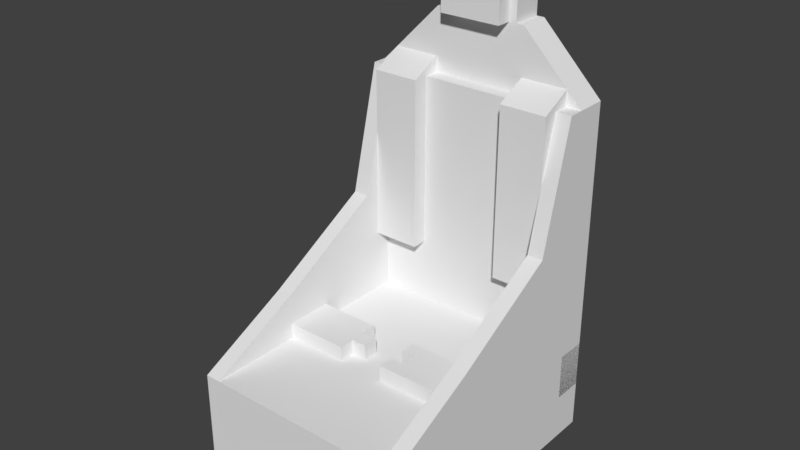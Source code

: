 # Source: seat1.blend  (saved by Blender 2.79.0; exported with 4.5.12 LTS)
import bpy
from mathutils import Matrix  # noqa: F401  (used for matrix-valued properties, if any)

bpy.ops.wm.read_factory_settings(use_empty=True)
scene = bpy.context.scene
scene.name = 'Scene'

# ---- collections
col_collection_1 = bpy.data.collections.new('Collection 1'); scene.collection.children.link(col_collection_1)

# ---- materials (node trees are filled in below, after node groups)
mat_fmt_material = bpy.data.materials.new('fmt_material')
mat_fmt_material.alpha_threshold = 0.0
mat_fmt_material.use_transparent_shadow = False
mat_fmt_material.roughness = 0.5
mat_fmt_material_001 = bpy.data.materials.new('fmt_material.001')
mat_fmt_material_001.alpha_threshold = 0.0
mat_fmt_material_001.use_transparent_shadow = False
mat_fmt_material_001.roughness = 0.5

# ---- material node trees

# ---- world
world_world = bpy.data.worlds.new('World'); scene.world = world_world
world_world.color = (0.05088, 0.05088, 0.05088)
world_world.use_sun_shadow = False
world_world.sun_shadow_jitter_overblur = 0.0
world_world.cycles.sampling_method = 'MANUAL'

# ---- meshes
me_group0_052 = bpy.data.meshes.new('group0.052')
me_group0_052.from_pydata([(0.5938, -0.4375, 0.4375), (-0.5312, -0.4375, -0.4375), (0.5938, -0.4375, -0.4375), (0.5938, -0.0625, 0.4375), (-0.5312, -0.0625, 0.4375), (-0.5312, -0.4375, 0.4375), (0.5938, -0.0625, -0.4375), (0.5938, 0.9375, 0.4375), (0.5938, -0.25, 0.4375), (0.4688, -0.25, 0.4375), (0.5938, -0.25, -0.4375), (0.4688, -0.25, -0.4375), (0.5938, 1.188, -0.1875), (0.4688, 1.188, -0.1875), (0.5938, 1.188, 0.1875), (0.4688, 1.188, 0.1875), (0.5938, 0.9375, -0.4375), (0.5938, 1.438, 0.1562), (0.5938, 1.188, -0.1563), (0.4688, 1.438, 0.1562), (0.4688, 1.438, -0.1563), (0.5938, 1.188, 0.1562), (0.4688, 1.188, -0.1563), (0.4688, 1.188, 0.1562), (0.5938, 1.5, 0.09375), (0.5938, 1.5, -0.09375), (0.4688, 1.5, -0.09375), (0.4688, 1.5, 0.09375), (0.5938, 1.438, -0.1563), (0.4688, 0.4375, -0.375), (0.4688, -0.0625, -0.4375), (0.4688, 0.4375, -0.4375), (0.4688, -0.0625, -0.375), (-0.1562, 0.1875, -0.375), (0.2812, 0.4375, -0.4375), (0.2812, -0.0625, -0.375), (-0.1562, 0.1875, -0.4375), (0.2812, -0.0625, -0.4375), (-0.5312, -5.96e-08, -0.375), (-0.1562, -0.0625, -0.4375), (-0.5312, -5.96e-08, -0.4375), (-0.5312, -0.0625, -0.4375), (0.4062, 0.9375, -0.375), (0.4062, 0.9375, -0.4375), (0.2812, 0.4375, -0.375), (0.4688, 0.9375, -0.4375), (0.4062, 0.9375, 0.4375), (0.4688, 0.9375, 0.4375), (0.2812, 0.4375, 0.375), (0.4688, 0.4375, 0.375), (-0.1562, -0.0625, 0.4375), (-0.1562, 0.1875, 0.4375), (-0.5312, 0.0, 0.4375), (-0.1562, 0.1875, 0.375), (0.2812, 0.4375, 0.4375), (0.4688, 0.4375, 0.4375), (0.4688, -0.0625, 0.4375), (0.2812, -0.0625, 0.375), (0.4688, -0.0625, 0.375), (0.2812, -0.0625, 0.4375), (0.5312, 5.96e-08, -0.375), (-0.5312, 0.0, 0.375), (0.5312, 1.192e-07, 0.375), (-0.5312, -0.0625, 0.375), (0.5312, -0.0625, 0.375), (0.5312, -0.0625, -0.375), (-0.5312, -0.0625, -0.375), (0.4688, 0.9375, 0.375), (0.4688, -0.1875, 0.375), (0.4688, -0.1875, -0.375), (0.4062, 0.9375, 0.375), (0.4062, -0.1875, -0.375), (0.4062, -0.1875, 0.375), (0.4688, 0.9375, -0.375), (0.4688, 1.0, 0.375), (0.4688, 0.375, 0.375), (0.3438, 0.9375, 0.375), (0.3438, 0.9375, 0.1875), (0.4688, 0.375, 0.1875), (0.4688, 1.0, 0.1875), (0.3438, 0.9375, -0.375), (0.4688, 1.0, -0.375), (0.4688, 1.0, -0.1875), (0.3438, 0.9375, -0.1875), (0.4688, 0.375, -0.1875), (0.4688, 0.375, -0.375), (0.3438, 0.375, -0.375), (0.4062, 0.25, 0.1875), (0.4062, 0.375, 0.1875), (0.3438, 0.375, 0.1875), (0.3438, 0.375, 0.375), (0.3438, 0.25, 0.1875), (0.4062, 0.375, 0.375), (0.3438, 0.25, 0.375), (0.4062, 0.25, 0.375), (0.4062, 0.375, -0.1875), (0.4062, 0.25, -0.375), (0.3438, 0.25, -0.1875), (0.3438, 0.375, -0.1875), (0.4062, 0.25, -0.1875), (0.4062, 0.375, -0.375), (0.3438, 0.25, -0.375), (0.03125, 0.0625, 0.375), (-0.1562, 0.0625, 0.375), (-0.1562, 0.0625, 0.125), (0.03125, -0.0625, 0.375), (-0.1562, -0.0625, 0.125), (-0.1562, -0.0625, 0.375), (0.03125, -0.0625, 0.125), (0.03125, 0.0625, -0.375), (0.03125, -0.0625, -0.125), (0.03125, -0.0625, -0.375), (-0.1562, 0.0625, -0.375), (0.03125, 0.0625, -0.125), (-0.1562, -0.0625, -0.375), (-0.1562, 0.0625, -0.125), (-0.1562, -0.0625, -0.125), (-0.09375, 0.0625, 0.0625), (-0.1562, 0.0625, 0.0625), (-0.09375, 0.0625, 0.125), (-0.09375, 0.0, 0.125), (-0.1562, 0.0, 0.125), (-0.09375, 0.0, 0.0625), (-0.1562, 0.0, 0.0625), (0.03125, 0.0625, 0.0625), (0.03125, 0.0625, 0.125), (-0.03125, 0.0625, 0.125), (0.03125, 0.0, 0.125), (-0.03125, 0.0, 0.125), (-0.03125, 0.0, 0.0625), (0.03125, 0.0, 0.0625), (-0.03125, 0.0625, 0.0625), (-0.03125, 0.0625, -0.0625), (-0.03125, 0.0, -0.125), (-0.09375, 0.0, -0.125), (-0.09375, 0.0625, -0.125), (-0.09375, 0.0, -0.0625), (-0.09375, 0.0625, -0.0625), (-0.03125, 0.0, -0.0625), (-0.03125, 0.0625, -0.125), (0.4688, 1.188, 0.125), (0.4688, 1.188, -0.125), (0.4062, 1.438, -0.125), (0.4062, 1.188, -0.125), (0.4062, 1.438, 0.125), (0.4062, 1.188, 0.125), (0.4688, 1.438, 0.125), (0.4688, 1.438, -0.125)], [], [(6, 3, 0, 2), (4, 41, 1, 5), (6, 41, 4, 3), (0, 5, 1, 2), (3, 4, 5, 0), (41, 6, 2, 1), (16, 7, 8, 10), (47, 45, 11, 9), (16, 45, 47, 7), (8, 9, 11, 10), (7, 47, 9, 8), (45, 16, 10, 11), (12, 14, 7, 16), (15, 13, 45, 47), (12, 13, 15, 14), (14, 15, 47, 7), (13, 12, 16, 45), (28, 17, 21, 18), (19, 20, 22, 23), (28, 20, 19, 17), (21, 23, 22, 18), (17, 19, 23, 21), (20, 28, 18, 22), (25, 24, 17, 28), (27, 26, 20, 19), (25, 26, 27, 24), (24, 27, 19, 17), (26, 25, 28, 20), (31, 29, 32, 30), (44, 34, 37, 35), (31, 34, 44, 29), (32, 35, 37, 30), (29, 44, 35, 32), (34, 31, 30, 37), (33, 36, 39, 114), (34, 36, 33, 44), (35, 114, 39, 37), (44, 33, 114, 35), (36, 34, 37, 39), (38, 40, 41, 66), (36, 40, 38, 33), (114, 66, 41, 39), (33, 38, 66, 114), (40, 36, 39, 41), (45, 73, 29, 31), (42, 43, 34, 44), (45, 43, 42, 73), (73, 42, 44, 29), (43, 45, 31, 34), (67, 47, 55, 49), (46, 70, 48, 54), (67, 70, 46, 47), (55, 54, 48, 49), (47, 46, 54, 55), (70, 67, 49, 48), (53, 51, 50, 107), (52, 61, 63, 4), (53, 61, 52, 51), (50, 4, 63, 107), (51, 52, 4, 50), (61, 53, 107, 63), (48, 54, 59, 57), (48, 53, 51, 54), (59, 50, 107, 57), (54, 51, 50, 59), (53, 48, 57, 107), (49, 55, 56, 58), (56, 59, 57, 58), (55, 54, 59, 56), (48, 49, 58, 57), (60, 62, 64, 65), (61, 38, 66, 63), (60, 38, 61, 62), (64, 63, 66, 65), (62, 61, 63, 64), (38, 60, 65, 66), (73, 67, 68, 69), (70, 42, 71, 72), (73, 42, 70, 67), (68, 72, 71, 69), (67, 70, 72, 68), (42, 73, 69, 71), (79, 74, 75, 78), (76, 77, 89, 90), (79, 77, 76, 74), (75, 90, 89, 78), (74, 76, 90, 75), (77, 79, 78, 89), (81, 82, 84, 85), (83, 80, 86, 98), (81, 80, 83, 82), (84, 98, 86, 85), (82, 83, 98, 84), (80, 81, 85, 86), (88, 92, 94, 87), (90, 89, 91, 93), (88, 89, 90, 92), (94, 93, 91, 87), (92, 90, 93, 94), (89, 88, 87, 91), (100, 95, 99, 96), (98, 86, 101, 97), (100, 86, 98, 95), (99, 97, 101, 96), (95, 98, 97, 99), (86, 100, 96, 101), (125, 102, 105, 108), (103, 104, 106, 107), (125, 104, 103, 102), (105, 107, 106, 108), (102, 103, 107, 105), (104, 125, 108, 106), (109, 113, 110, 111), (115, 112, 114, 116), (109, 112, 115, 113), (110, 116, 114, 111), (113, 115, 116, 110), (112, 109, 111, 114), (117, 119, 120, 122), (104, 118, 123, 121), (117, 118, 104, 119), (120, 121, 123, 122), (119, 104, 121, 120), (118, 117, 122, 123), (124, 125, 127, 130), (126, 131, 129, 128), (124, 131, 126, 125), (127, 128, 129, 130), (125, 126, 128, 127), (131, 124, 130, 129), (139, 132, 138, 133), (137, 135, 134, 136), (139, 135, 137, 132), (138, 136, 134, 133), (132, 137, 136, 138), (135, 139, 133, 134), (147, 146, 140, 141), (144, 142, 143, 145), (147, 142, 144, 146), (140, 145, 143, 141), (146, 144, 145, 140), (142, 147, 141, 143)])
_uv = me_group0_052.uv_layers.new(name='UVMap')
_uv.uv.foreach_set('vector', [0.7339, 0.8442, 0.7271, 0.8442, 0.7271, 0.8413, 0.7339, 0.8413, 0.7183, 0.8442, 0.7114, 0.8442, 0.7114, 0.8413, 0.7183, 0.8413, 0.7271, 0.8511, 0.7183, 0.8511, 0.7183, 0.8442, 0.7271, 0.8442, 0.7358, 0.8511, 0.7271, 0.8511, 0.7271, 0.8442, 0.7358, 0.8442, 0.7271, 0.8442, 0.7183, 0.8442, 0.7183, 0.8413, 0.7271, 0.8413, 0.7427, 0.8442, 0.7339, 0.8442, 0.7339, 0.8413, 0.7427, 0.8413, 0.2261, 0.8403, 0.2192, 0.8403, 0.2192, 0.8311, 0.2261, 0.8311, 0.2183, 0.8403, 0.2114, 0.8403, 0.2114, 0.8311, 0.2183, 0.8311, 0.2192, 0.8472, 0.2183, 0.8472, 0.2183, 0.8403, 0.2192, 0.8403, 0.2202, 0.8472, 0.2192, 0.8472, 0.2192, 0.8403, 0.2202, 0.8403, 0.2192, 0.8403, 0.2183, 0.8403, 0.2183, 0.8311, 0.2192, 0.8311, 0.2271, 0.8403, 0.2261, 0.8403, 0.2261, 0.8311, 0.2271, 0.8311, 0.2456, 0.8403, 0.2388, 0.8403, 0.2388, 0.8384, 0.2456, 0.8384, 0.2378, 0.8403, 0.231, 0.8403, 0.231, 0.8384, 0.2378, 0.8384, 0.2388, 0.8472, 0.2378, 0.8472, 0.2378, 0.8403, 0.2388, 0.8403, 0.2388, 0.8403, 0.2378, 0.8403, 0.2378, 0.8384, 0.2388, 0.8384, 0.2466, 0.8403, 0.2456, 0.8403, 0.2456, 0.8384, 0.2466, 0.8384, 0.03369, 0.9072, 0.03125, 0.9072, 0.03125, 0.9053, 0.03369, 0.9053, 0.03027, 0.9072, 0.02783, 0.9072, 0.02783, 0.9053, 0.03027, 0.9053, 0.03125, 0.9097, 0.03027, 0.9097, 0.03027, 0.9072, 0.03125, 0.9072, 0.03223, 0.9097, 0.03125, 0.9097, 0.03125, 0.9072, 0.03223, 0.9072, 0.03125, 0.9072, 0.03027, 0.9072, 0.03027, 0.9053, 0.03125, 0.9053, 0.03467, 0.9072, 0.03369, 0.9072, 0.03369, 0.9053, 0.03467, 0.9053, 0.6626, 0.9463, 0.6602, 0.9463, 0.6602, 0.9458, 0.6626, 0.9458, 0.6592, 0.9463, 0.6567, 0.9463, 0.6567, 0.9458, 0.6592, 0.9458, 0.6602, 0.9487, 0.6592, 0.9487, 0.6592, 0.9463, 0.6602, 0.9463, 0.6602, 0.9463, 0.6592, 0.9463, 0.6592, 0.9458, 0.6602, 0.9458, 0.6636, 0.9463, 0.6626, 0.9463, 0.6626, 0.9458, 0.6636, 0.9458, 0.8428, 0.9326, 0.8423, 0.9326, 0.8423, 0.9287, 0.8428, 0.9287, 0.8408, 0.9326, 0.8403, 0.9326, 0.8403, 0.9287, 0.8408, 0.9287, 0.8423, 0.9331, 0.8408, 0.9331, 0.8408, 0.9326, 0.8423, 0.9326, 0.8438, 0.9331, 0.8423, 0.9331, 0.8423, 0.9326, 0.8438, 0.9326, 0.8423, 0.9326, 0.8408, 0.9326, 0.8408, 0.9287, 0.8423, 0.9287, 0.8442, 0.9326, 0.8428, 0.9326, 0.8428, 0.9287, 0.8442, 0.9287, 0.2705, 0.9053, 0.27, 0.9053, 0.27, 0.9014, 0.2705, 0.9014, 0.2739, 0.9058, 0.2705, 0.9058, 0.2705, 0.9053, 0.2739, 0.9053, 0.2773, 0.9058, 0.2739, 0.9058, 0.2739, 0.9053, 0.2773, 0.9053, 0.2739, 0.9053, 0.2705, 0.9053, 0.2705, 0.9014, 0.2739, 0.9014, 0.2778, 0.9053, 0.2744, 0.9053, 0.2744, 0.9014, 0.2778, 0.9014, 0.1143, 0.9404, 0.1138, 0.9404, 0.1138, 0.9385, 0.1143, 0.9385, 0.1172, 0.9409, 0.1143, 0.9409, 0.1143, 0.9404, 0.1172, 0.9404, 0.1201, 0.9409, 0.1172, 0.9409, 0.1172, 0.9404, 0.1201, 0.9404, 0.1172, 0.9404, 0.1143, 0.9404, 0.1143, 0.9385, 0.1172, 0.9385, 0.1206, 0.9404, 0.1177, 0.9404, 0.1177, 0.9385, 0.1206, 0.9385, 0.1709, 0.9287, 0.1704, 0.9287, 0.1704, 0.9248, 0.1709, 0.9248, 0.1689, 0.9287, 0.1685, 0.9287, 0.1685, 0.9248, 0.1689, 0.9248, 0.1704, 0.9292, 0.1689, 0.9292, 0.1689, 0.9287, 0.1704, 0.9287, 0.1704, 0.9287, 0.1689, 0.9287, 0.1689, 0.9248, 0.1704, 0.9248, 0.1724, 0.9287, 0.1709, 0.9287, 0.1709, 0.9248, 0.1724, 0.9248, 0.05371, 0.9092, 0.05322, 0.9092, 0.05322, 0.9053, 0.05371, 0.9053, 0.05176, 0.9092, 0.05127, 0.9092, 0.05127, 0.9053, 0.05176, 0.9053, 0.05322, 0.9097, 0.05176, 0.9097, 0.05176, 0.9092, 0.05322, 0.9092, 0.05469, 0.9097, 0.05322, 0.9097, 0.05322, 0.9092, 0.05469, 0.9092, 0.05322, 0.9092, 0.05176, 0.9092, 0.05176, 0.9053, 0.05322, 0.9053, 0.05518, 0.9092, 0.05371, 0.9092, 0.05371, 0.9053, 0.05518, 0.9053, 0.4888, 0.9404, 0.4883, 0.9404, 0.4883, 0.9385, 0.4888, 0.9385, 0.4854, 0.9404, 0.4849, 0.9404, 0.4849, 0.9385, 0.4854, 0.9385, 0.4883, 0.9409, 0.4854, 0.9409, 0.4854, 0.9404, 0.4883, 0.9404, 0.4912, 0.9409, 0.4883, 0.9409, 0.4883, 0.9404, 0.4912, 0.9404, 0.4883, 0.9404, 0.4854, 0.9404, 0.4854, 0.9385, 0.4883, 0.9385, 0.4917, 0.9404, 0.4888, 0.9404, 0.4888, 0.9385, 0.4917, 0.9385, 0.3135, 0.9053, 0.313, 0.9053, 0.313, 0.9014, 0.3135, 0.9014, 0.313, 0.9058, 0.3096, 0.9058, 0.3096, 0.9053, 0.313, 0.9053, 0.3164, 0.9058, 0.313, 0.9058, 0.313, 0.9053, 0.3164, 0.9053, 0.313, 0.9053, 0.3096, 0.9053, 0.3096, 0.9014, 0.313, 0.9014, 0.3169, 0.9053, 0.3135, 0.9053, 0.3135, 0.9014, 0.3169, 0.9014, 0.5498, 0.9092, 0.5493, 0.9092, 0.5493, 0.9053, 0.5498, 0.9053, 0.5508, 0.9097, 0.5493, 0.9097, 0.5493, 0.9092, 0.5508, 0.9092, 0.5493, 0.9092, 0.5479, 0.9092, 0.5479, 0.9053, 0.5493, 0.9053, 0.5513, 0.9092, 0.5498, 0.9092, 0.5498, 0.9053, 0.5513, 0.9053, 0.2627, 0.8413, 0.2568, 0.8413, 0.2568, 0.8408, 0.2627, 0.8408, 0.2485, 0.8413, 0.2427, 0.8413, 0.2427, 0.8408, 0.2485, 0.8408, 0.2568, 0.8472, 0.2485, 0.8472, 0.2485, 0.8413, 0.2568, 0.8413, 0.2651, 0.8472, 0.2568, 0.8472, 0.2568, 0.8413, 0.2651, 0.8413, 0.2568, 0.8413, 0.2485, 0.8413, 0.2485, 0.8408, 0.2568, 0.8408, 0.271, 0.8413, 0.2627, 0.8413, 0.2627, 0.8408, 0.271, 0.8408, 0.4229, 0.8452, 0.417, 0.8452, 0.417, 0.8364, 0.4229, 0.8364, 0.4165, 0.8452, 0.4106, 0.8452, 0.4106, 0.8364, 0.4165, 0.8364, 0.417, 0.8511, 0.4165, 0.8511, 0.4165, 0.8452, 0.417, 0.8452, 0.4175, 0.8511, 0.417, 0.8511, 0.417, 0.8452, 0.4175, 0.8452, 0.417, 0.8452, 0.4165, 0.8452, 0.4165, 0.8364, 0.417, 0.8364, 0.4233, 0.8452, 0.4229, 0.8452, 0.4229, 0.8364, 0.4233, 0.8364, 0.7622, 0.9004, 0.7607, 0.9004, 0.7607, 0.8955, 0.7622, 0.8955, 0.7598, 0.9004, 0.7583, 0.9004, 0.7583, 0.8955, 0.7598, 0.8955, 0.7607, 0.9019, 0.7598, 0.9019, 0.7598, 0.9004, 0.7607, 0.9004, 0.7617, 0.9019, 0.7607, 0.9019, 0.7607, 0.9004, 0.7617, 0.9004, 0.7607, 0.9004, 0.7598, 0.9004, 0.7598, 0.8955, 0.7607, 0.8955, 0.7632, 0.9004, 0.7622, 0.9004, 0.7622, 0.8955, 0.7632, 0.8955, 0.6646, 0.8926, 0.6631, 0.8926, 0.6631, 0.8877, 0.6646, 0.8877, 0.6621, 0.8926, 0.6606, 0.8926, 0.6606, 0.8877, 0.6621, 0.8877, 0.6631, 0.894, 0.6621, 0.894, 0.6621, 0.8926, 0.6631, 0.8926, 0.6641, 0.894, 0.6631, 0.894, 0.6631, 0.8926, 0.6641, 0.8926, 0.6631, 0.8926, 0.6621, 0.8926, 0.6621, 0.8877, 0.6631, 0.8877, 0.6655, 0.8926, 0.6646, 0.8926, 0.6646, 0.8877, 0.6655, 0.8877, 0.1328, 0.9902, 0.1313, 0.9902, 0.1313, 0.9893, 0.1328, 0.9893, 0.1309, 0.9902, 0.1294, 0.9902, 0.1294, 0.9893, 0.1309, 0.9893, 0.1313, 0.9917, 0.1309, 0.9917, 0.1309, 0.9902, 0.1313, 0.9902, 0.1318, 0.9917, 0.1313, 0.9917, 0.1313, 0.9902, 0.1318, 0.9902, 0.1313, 0.9902, 0.1309, 0.9902, 0.1309, 0.9893, 0.1313, 0.9893, 0.1333, 0.9902, 0.1328, 0.9902, 0.1328, 0.9893, 0.1333, 0.9893, 0.6797, 0.9824, 0.6782, 0.9824, 0.6782, 0.9814, 0.6797, 0.9814, 0.6777, 0.9824, 0.6763, 0.9824, 0.6763, 0.9814, 0.6777, 0.9814, 0.6782, 0.9839, 0.6777, 0.9839, 0.6777, 0.9824, 0.6782, 0.9824, 0.6787, 0.9839, 0.6782, 0.9839, 0.6782, 0.9824, 0.6787, 0.9824, 0.6782, 0.9824, 0.6777, 0.9824, 0.6777, 0.9814, 0.6782, 0.9814, 0.6802, 0.9824, 0.6797, 0.9824, 0.6797, 0.9814, 0.6802, 0.9814, 0.916, 0.9351, 0.9141, 0.9351, 0.9141, 0.9341, 0.916, 0.9341, 0.9126, 0.9351, 0.9106, 0.9351, 0.9106, 0.9341, 0.9126, 0.9341, 0.9141, 0.937, 0.9126, 0.937, 0.9126, 0.9351, 0.9141, 0.9351, 0.9155, 0.937, 0.9141, 0.937, 0.9141, 0.9351, 0.9155, 0.9351, 0.9141, 0.9351, 0.9126, 0.9351, 0.9126, 0.9341, 0.9141, 0.9341, 0.9175, 0.9351, 0.916, 0.9351, 0.916, 0.9341, 0.9175, 0.9341, 0.5879, 0.9272, 0.5859, 0.9272, 0.5859, 0.9263, 0.5879, 0.9263, 0.5845, 0.9272, 0.5825, 0.9272, 0.5825, 0.9263, 0.5845, 0.9263, 0.5859, 0.9292, 0.5845, 0.9292, 0.5845, 0.9272, 0.5859, 0.9272, 0.5874, 0.9292, 0.5859, 0.9292, 0.5859, 0.9272, 0.5874, 0.9272, 0.5859, 0.9272, 0.5845, 0.9272, 0.5845, 0.9263, 0.5859, 0.9263, 0.5894, 0.9272, 0.5879, 0.9272, 0.5879, 0.9263, 0.5894, 0.9263, 0.1113, 0.999, 0.1108, 0.999, 0.1108, 0.9985, 0.1113, 0.9985, 0.1104, 0.999, 0.1099, 0.999, 0.1099, 0.9985, 0.1104, 0.9985, 0.1108, 0.9995, 0.1104, 0.9995, 0.1104, 0.999, 0.1108, 0.999, 0.1113, 0.9995, 0.1108, 0.9995, 0.1108, 0.999, 0.1113, 0.999, 0.1108, 0.999, 0.1104, 0.999, 0.1104, 0.9985, 0.1108, 0.9985, 0.1118, 0.999, 0.1113, 0.999, 0.1113, 0.9985, 0.1118, 0.9985, 0.1621, 0.999, 0.1616, 0.999, 0.1616, 0.9985, 0.1621, 0.9985, 0.1611, 0.999, 0.1606, 0.999, 0.1606, 0.9985, 0.1611, 0.9985, 0.1616, 0.9995, 0.1611, 0.9995, 0.1611, 0.999, 0.1616, 0.999, 0.1621, 0.9995, 0.1616, 0.9995, 0.1616, 0.999, 0.1621, 0.999, 0.1616, 0.999, 0.1611, 0.999, 0.1611, 0.9985, 0.1616, 0.9985, 0.1626, 0.999, 0.1621, 0.999, 0.1621, 0.9985, 0.1626, 0.9985, 0.5645, 0.999, 0.564, 0.999, 0.564, 0.9985, 0.5645, 0.9985, 0.5635, 0.999, 0.563, 0.999, 0.563, 0.9985, 0.5635, 0.9985, 0.564, 0.9995, 0.5635, 0.9995, 0.5635, 0.999, 0.564, 0.999, 0.5645, 0.9995, 0.564, 0.9995, 0.564, 0.999, 0.5645, 0.999, 0.564, 0.999, 0.5635, 0.999, 0.5635, 0.9985, 0.564, 0.9985, 0.5649, 0.999, 0.5645, 0.999, 0.5645, 0.9985, 0.5649, 0.9985, 0.5869, 0.9819, 0.585, 0.9819, 0.585, 0.98, 0.5869, 0.98, 0.5845, 0.9819, 0.5825, 0.9819, 0.5825, 0.98, 0.5845, 0.98, 0.585, 0.9839, 0.5845, 0.9839, 0.5845, 0.9819, 0.585, 0.9819, 0.5854, 0.9839, 0.585, 0.9839, 0.585, 0.9819, 0.5854, 0.9819, 0.585, 0.9819, 0.5845, 0.9819, 0.5845, 0.98, 0.585, 0.98, 0.5874, 0.9819, 0.5869, 0.9819, 0.5869, 0.98, 0.5874, 0.98])
me_group0_052.materials.append(mat_fmt_material)
me_group0_052.materials.append(mat_fmt_material_001)
me_group0_052.use_remesh_preserve_volume = False
me_group0_052.use_remesh_preserve_attributes = False
me_group0_052.use_mirror_vertex_groups = False
me_group0_052.update()

# ---- objects
ob_group0_003 = bpy.data.objects.new('group0.003', me_group0_052)

# ---- transforms, parenting, visibility, modifiers, constraints
ob_group0_003.location = (0.0, 0.0, 0.0)
ob_group0_003.rotation_euler = (1.571, -0.0, 1.571)
ob_group0_003.lineart.crease_threshold = 0.0

# ---- collection membership
col_collection_1.objects.link(ob_group0_003)

# ---- scene / render settings (as saved in the file)
scene.frame_start = 1; scene.frame_end = 250; scene.frame_set(1)
scene.render.engine = 'BLENDER_EEVEE_NEXT'
scene.render.resolution_percentage = 50
scene.render.dither_intensity = 0.0
scene.cycles.use_denoising = False
scene.cycles.samples = 128
scene.cycles.sampling_pattern = 'TABULATED_SOBOL'
scene.cycles.use_adaptive_sampling = False
scene.cycles.use_light_tree = False
scene.cycles.blur_glossy = 0.0
scene.cycles.sample_clamp_indirect = 0.0
scene.view_settings.view_transform = 'Standard'
bpy.context.view_layer.update()

# ---- added for rendering (the .blend has no active camera and no usable light): camera, sun
cam_auto = bpy.data.cameras.new('AutoCamera')
cam_auto.lens = 50.0
cam_auto.sensor_width = 36.0
cam_auto.clip_end = 1000.0
ob_auto_camera = bpy.data.objects.new('AutoCamera', cam_auto)
scene.collection.objects.link(ob_auto_camera)
ob_auto_camera.location = (2.22538, -2.63921, 2.31156)
ob_auto_camera.rotation_euler = (1.09748, -7.21219e-08, 0.694738)
scene.camera = ob_auto_camera
light_auto_sun = bpy.data.lights.new('AutoSun', 'SUN')
light_auto_sun.energy = 3.0
light_auto_sun.angle = 0.0523599
ob_auto_sun = bpy.data.objects.new('AutoSun', light_auto_sun)
scene.collection.objects.link(ob_auto_sun)
ob_auto_sun.rotation_euler = (0.872665, 0.174533, 0.523599)
bpy.context.view_layer.update()
